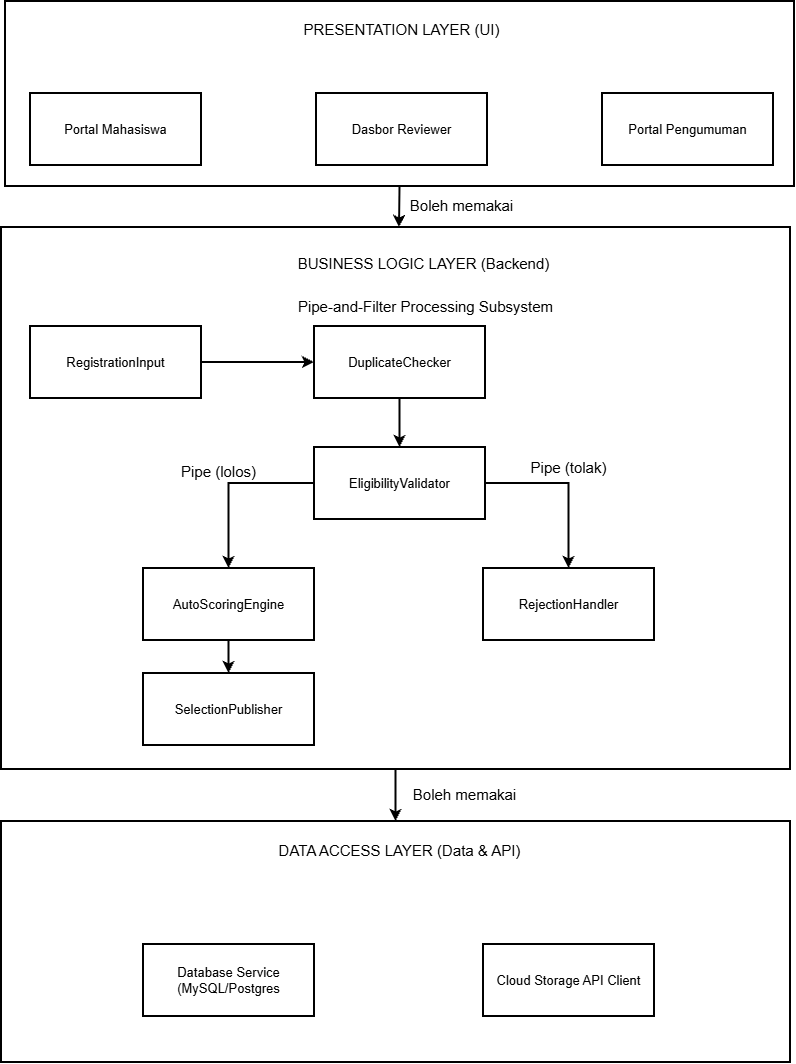

The diagram above was exported from draw.io. Its source (the exported page's mxGraphModel, read from the mxfile embedded in the PNG):
<mxGraphModel dx="1665" dy="1033" grid="0" gridSize="10" guides="1" tooltips="1" connect="1" arrows="1" fold="1" page="1" pageScale="1" pageWidth="850" pageHeight="1100" background="light-dark(#FFFFFF,#FFFFFF)" math="0" shadow="0">
  <root>
    <mxCell id="0" />
    <mxCell id="1" parent="0" />
    <mxCell id="H3KOKZIG23LII1kS5R1t-1" parent="1" style="rounded=0;whiteSpace=wrap;html=1;fillColor=none;strokeColor=light-dark(#000000,#000000);strokeWidth=2;" value="" vertex="1">
      <mxGeometry height="185" width="789" x="38" y="20" as="geometry" />
    </mxCell>
    <mxCell id="H3KOKZIG23LII1kS5R1t-2" parent="1" style="text;html=1;whiteSpace=wrap;strokeColor=none;fillColor=none;align=center;verticalAlign=middle;rounded=0;fontColor=light-dark(#000000,#000000);fontSize=15;" value="PRESENTATION LAYER (UI)" vertex="1">
      <mxGeometry height="30" width="223" x="323" y="33" as="geometry" />
    </mxCell>
    <mxCell id="H3KOKZIG23LII1kS5R1t-3" parent="1" style="rounded=0;whiteSpace=wrap;html=1;fillColor=none;strokeColor=light-dark(#000000,#000000);strokeWidth=2;fontColor=light-dark(#000000,#000000);" value="&lt;font style=&quot;font-size: 13px;&quot;&gt;Portal Mahasiswa&lt;/font&gt;" vertex="1">
      <mxGeometry height="72" width="171" x="63" y="112" as="geometry" />
    </mxCell>
    <mxCell id="H3KOKZIG23LII1kS5R1t-6" parent="1" style="rounded=0;whiteSpace=wrap;html=1;fillColor=none;strokeColor=light-dark(#000000,#000000);strokeWidth=2;fontColor=light-dark(#000000,#000000);" value="&lt;font style=&quot;font-size: 13px;&quot;&gt;Dasbor Reviewer&lt;/font&gt;" vertex="1">
      <mxGeometry height="72" width="171" x="349" y="112" as="geometry" />
    </mxCell>
    <mxCell id="H3KOKZIG23LII1kS5R1t-7" parent="1" style="rounded=0;whiteSpace=wrap;html=1;fillColor=none;strokeColor=light-dark(#000000,#000000);strokeWidth=2;fontColor=light-dark(#000000,#000000);" value="&lt;font style=&quot;font-size: 13px;&quot;&gt;Portal Pengumuman&lt;/font&gt;" vertex="1">
      <mxGeometry height="72" width="171" x="635" y="112" as="geometry" />
    </mxCell>
    <mxCell id="H3KOKZIG23LII1kS5R1t-8" parent="1" style="rounded=0;whiteSpace=wrap;html=1;fillColor=none;strokeColor=light-dark(#000000,#000000);strokeWidth=2;" value="" vertex="1">
      <mxGeometry height="542" width="789" x="34" y="246" as="geometry" />
    </mxCell>
    <mxCell id="H3KOKZIG23LII1kS5R1t-9" parent="1" style="text;html=1;whiteSpace=wrap;strokeColor=none;fillColor=none;align=center;verticalAlign=middle;rounded=0;fontColor=light-dark(#000000,#000000);fontSize=15;" value="BUSINESS LOGIC LAYER (Backend) " vertex="1">
      <mxGeometry height="30" width="271" x="321" y="267" as="geometry" />
    </mxCell>
    <mxCell id="H3KOKZIG23LII1kS5R1t-10" parent="1" style="rounded=0;whiteSpace=wrap;html=1;fillColor=none;strokeColor=light-dark(#000000,#000000);strokeWidth=2;fontColor=light-dark(#000000,#000000);" value="&lt;font style=&quot;font-size: 13px;&quot;&gt;RegistrationInput&lt;/font&gt;" vertex="1">
      <mxGeometry height="72" width="171" x="63" y="345" as="geometry" />
    </mxCell>
    <mxCell id="H3KOKZIG23LII1kS5R1t-11" parent="1" style="rounded=0;whiteSpace=wrap;html=1;fillColor=none;strokeColor=light-dark(#000000,#000000);strokeWidth=2;fontColor=light-dark(#000000,#000000);" value="&lt;font style=&quot;font-size: 13px;&quot;&gt;DuplicateChecker&lt;/font&gt;" vertex="1">
      <mxGeometry height="72" width="171" x="347" y="345" as="geometry" />
    </mxCell>
    <mxCell id="H3KOKZIG23LII1kS5R1t-12" parent="1" style="rounded=0;whiteSpace=wrap;html=1;fillColor=none;strokeColor=light-dark(#000000,#000000);strokeWidth=2;fontColor=light-dark(#000000,#000000);" value="&lt;font style=&quot;font-size: 13px;&quot;&gt;EligibilityValidator&lt;/font&gt;" vertex="1">
      <mxGeometry height="72" width="171" x="347" y="466" as="geometry" />
    </mxCell>
    <mxCell id="H3KOKZIG23LII1kS5R1t-13" parent="1" style="text;html=1;whiteSpace=wrap;strokeColor=none;fillColor=none;align=center;verticalAlign=middle;rounded=0;fontColor=light-dark(#000000,#000000);fontSize=15;" value="Pipe-and-Filter Processing Subsystem " vertex="1">
      <mxGeometry height="30" width="271" x="323" y="310" as="geometry" />
    </mxCell>
    <mxCell id="H3KOKZIG23LII1kS5R1t-14" parent="1" style="rounded=0;whiteSpace=wrap;html=1;fillColor=none;strokeColor=light-dark(#000000,#000000);strokeWidth=2;fontColor=light-dark(#000000,#000000);" value="&lt;font style=&quot;font-size: 13px;&quot;&gt;RejectionHandler&lt;/font&gt;" vertex="1">
      <mxGeometry height="72" width="171" x="516" y="587" as="geometry" />
    </mxCell>
    <mxCell id="H3KOKZIG23LII1kS5R1t-15" parent="1" style="rounded=0;whiteSpace=wrap;html=1;fillColor=none;strokeColor=light-dark(#000000,#000000);strokeWidth=2;fontColor=light-dark(#000000,#000000);" value="&lt;font style=&quot;font-size: 13px;&quot;&gt;AutoScoringEngine&lt;/font&gt;" vertex="1">
      <mxGeometry height="72" width="171" x="176" y="587" as="geometry" />
    </mxCell>
    <mxCell id="H3KOKZIG23LII1kS5R1t-16" parent="1" style="rounded=0;whiteSpace=wrap;html=1;fillColor=none;strokeColor=light-dark(#000000,#000000);strokeWidth=2;fontColor=light-dark(#000000,#000000);" value="&lt;font style=&quot;font-size: 13px;&quot;&gt;SelectionPublisher&lt;/font&gt;" vertex="1">
      <mxGeometry height="72" width="171" x="176" y="692" as="geometry" />
    </mxCell>
    <mxCell id="H3KOKZIG23LII1kS5R1t-17" parent="1" style="rounded=0;whiteSpace=wrap;html=1;fillColor=none;strokeColor=light-dark(#000000,#000000);strokeWidth=2;" value="" vertex="1">
      <mxGeometry height="241" width="789" x="34" y="840" as="geometry" />
    </mxCell>
    <mxCell id="H3KOKZIG23LII1kS5R1t-18" parent="1" style="text;html=1;whiteSpace=wrap;strokeColor=none;fillColor=none;align=center;verticalAlign=middle;rounded=0;fontColor=light-dark(#000000,#000000);fontSize=15;" value="DATA ACCESS LAYER (Data &amp;amp; API) " vertex="1">
      <mxGeometry height="30" width="271" x="297" y="854" as="geometry" />
    </mxCell>
    <mxCell id="H3KOKZIG23LII1kS5R1t-19" parent="1" style="rounded=0;whiteSpace=wrap;html=1;fillColor=none;strokeColor=light-dark(#000000,#000000);strokeWidth=2;fontColor=light-dark(#000000,#000000);" value="&lt;font style=&quot;font-size: 13px;&quot;&gt;Database Service (MySQL/Postgres&lt;/font&gt;" vertex="1">
      <mxGeometry height="72" width="171" x="176" y="963" as="geometry" />
    </mxCell>
    <mxCell id="H3KOKZIG23LII1kS5R1t-20" parent="1" style="rounded=0;whiteSpace=wrap;html=1;fillColor=none;strokeColor=light-dark(#000000,#000000);strokeWidth=2;fontColor=light-dark(#000000,#000000);" value="&lt;font style=&quot;font-size: 13px;&quot;&gt;Cloud Storage API Client&lt;/font&gt;" vertex="1">
      <mxGeometry height="72" width="171" x="516" y="963" as="geometry" />
    </mxCell>
    <mxCell id="H3KOKZIG23LII1kS5R1t-21" edge="1" parent="1" source="H3KOKZIG23LII1kS5R1t-8" style="endArrow=classic;html=1;rounded=0;defaultLabelBackgroundColor=page;labelPadding=0 4;strokeColor=light-dark(#000000,#000000);strokeWidth=2;exitX=0.5;exitY=1;exitDx=0;exitDy=0;" target="H3KOKZIG23LII1kS5R1t-17" value="">
      <mxGeometry height="50" relative="1" width="50" as="geometry">
        <mxPoint x="441" y="923" as="sourcePoint" />
        <mxPoint x="491" y="873" as="targetPoint" />
      </mxGeometry>
    </mxCell>
    <mxCell id="H3KOKZIG23LII1kS5R1t-22" edge="1" parent="1" source="H3KOKZIG23LII1kS5R1t-1" style="endArrow=classic;html=1;rounded=0;defaultLabelBackgroundColor=page;labelPadding=0 4;strokeColor=light-dark(#000000,#000000);strokeWidth=2;exitX=0.5;exitY=1;exitDx=0;exitDy=0;" target="H3KOKZIG23LII1kS5R1t-8" value="">
      <mxGeometry height="50" relative="1" width="50" as="geometry">
        <mxPoint x="259" y="228" as="sourcePoint" />
        <mxPoint x="259" y="280" as="targetPoint" />
      </mxGeometry>
    </mxCell>
    <mxCell id="H3KOKZIG23LII1kS5R1t-23" edge="1" parent="1" source="H3KOKZIG23LII1kS5R1t-10" style="endArrow=classic;html=1;rounded=0;defaultLabelBackgroundColor=page;labelPadding=0 4;strokeColor=light-dark(#000000,#000000);strokeWidth=2;exitX=1;exitY=0.5;exitDx=0;exitDy=0;entryX=0;entryY=0.5;entryDx=0;entryDy=0;" target="H3KOKZIG23LII1kS5R1t-11" value="">
      <mxGeometry height="50" relative="1" width="50" as="geometry">
        <mxPoint x="217" y="460" as="sourcePoint" />
        <mxPoint x="217" y="512" as="targetPoint" />
      </mxGeometry>
    </mxCell>
    <mxCell id="H3KOKZIG23LII1kS5R1t-24" edge="1" parent="1" source="H3KOKZIG23LII1kS5R1t-11" style="endArrow=classic;html=1;rounded=0;defaultLabelBackgroundColor=page;labelPadding=0 4;strokeColor=light-dark(#000000,#000000);strokeWidth=2;exitX=0.5;exitY=1;exitDx=0;exitDy=0;" target="H3KOKZIG23LII1kS5R1t-12" value="">
      <mxGeometry height="50" relative="1" width="50" as="geometry">
        <mxPoint x="610" y="420" as="sourcePoint" />
        <mxPoint x="610" y="472" as="targetPoint" />
      </mxGeometry>
    </mxCell>
    <mxCell id="H3KOKZIG23LII1kS5R1t-25" edge="1" parent="1" source="H3KOKZIG23LII1kS5R1t-12" style="endArrow=classic;html=1;rounded=0;defaultLabelBackgroundColor=page;labelPadding=0 4;strokeColor=light-dark(#000000,#000000);strokeWidth=2;exitX=1;exitY=0.5;exitDx=0;exitDy=0;entryX=0.5;entryY=0;entryDx=0;entryDy=0;" target="H3KOKZIG23LII1kS5R1t-14" value="">
      <mxGeometry height="50" relative="1" width="50" as="geometry">
        <Array as="points">
          <mxPoint x="601.5" y="502" />
        </Array>
        <mxPoint x="621" y="497" as="sourcePoint" />
        <mxPoint x="621" y="549" as="targetPoint" />
      </mxGeometry>
    </mxCell>
    <mxCell id="H3KOKZIG23LII1kS5R1t-26" edge="1" parent="1" source="H3KOKZIG23LII1kS5R1t-12" style="endArrow=classic;html=1;rounded=0;defaultLabelBackgroundColor=page;labelPadding=0 4;strokeColor=light-dark(#000000,#000000);strokeWidth=2;exitX=0;exitY=0.5;exitDx=0;exitDy=0;entryX=0.5;entryY=0;entryDx=0;entryDy=0;" target="H3KOKZIG23LII1kS5R1t-15" value="">
      <mxGeometry height="50" relative="1" width="50" as="geometry">
        <Array as="points">
          <mxPoint x="261.5" y="502" />
        </Array>
        <mxPoint x="256" y="506" as="sourcePoint" />
        <mxPoint x="256" y="558" as="targetPoint" />
      </mxGeometry>
    </mxCell>
    <mxCell id="H3KOKZIG23LII1kS5R1t-27" edge="1" parent="1" source="H3KOKZIG23LII1kS5R1t-15" style="endArrow=classic;html=1;rounded=0;defaultLabelBackgroundColor=page;labelPadding=0 4;strokeColor=light-dark(#000000,#000000);strokeWidth=2;exitX=0.5;exitY=1;exitDx=0;exitDy=0;" target="H3KOKZIG23LII1kS5R1t-16" value="">
      <mxGeometry height="50" relative="1" width="50" as="geometry">
        <mxPoint x="396" y="662" as="sourcePoint" />
        <mxPoint x="396" y="714" as="targetPoint" />
      </mxGeometry>
    </mxCell>
    <mxCell id="H3KOKZIG23LII1kS5R1t-28" parent="1" style="text;html=1;whiteSpace=wrap;strokeColor=none;fillColor=none;align=center;verticalAlign=middle;rounded=0;fontColor=light-dark(#000000,#000000);fontSize=15;" value="Boleh memakai" vertex="1">
      <mxGeometry height="30" width="123" x="433" y="209" as="geometry" />
    </mxCell>
    <mxCell id="H3KOKZIG23LII1kS5R1t-29" parent="1" style="text;html=1;whiteSpace=wrap;strokeColor=none;fillColor=none;align=center;verticalAlign=middle;rounded=0;fontColor=light-dark(#000000,#000000);fontSize=15;" value="Boleh memakai" vertex="1">
      <mxGeometry height="30" width="123" x="436" y="798" as="geometry" />
    </mxCell>
    <mxCell id="H3KOKZIG23LII1kS5R1t-30" parent="1" style="text;html=1;whiteSpace=wrap;strokeColor=none;fillColor=none;align=center;verticalAlign=middle;rounded=0;fontColor=light-dark(#000000,#000000);fontSize=15;" value="Pipe (lolos)" vertex="1">
      <mxGeometry height="30" width="123" x="190" y="475" as="geometry" />
    </mxCell>
    <mxCell id="H3KOKZIG23LII1kS5R1t-31" parent="1" style="text;html=1;whiteSpace=wrap;strokeColor=none;fillColor=none;align=center;verticalAlign=middle;rounded=0;fontColor=light-dark(#000000,#000000);fontSize=15;" value="Pipe (tolak)" vertex="1">
      <mxGeometry height="30" width="123" x="540" y="471" as="geometry" />
    </mxCell>
  </root>
</mxGraphModel>